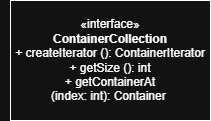

The diagram above was exported from draw.io. Its source (the exported page's mxGraphModel, read from the mxfile embedded in the PNG):
<mxGraphModel dx="469" dy="568" grid="1" gridSize="10" guides="1" tooltips="1" connect="1" arrows="1" fold="1" page="1" pageScale="1" pageWidth="2339" pageHeight="3300" math="0" shadow="0">
  <root>
    <mxCell id="0" />
    <mxCell id="1" parent="0" />
    <mxCell id="pZEXInjFZjCyV2kr3jAC-1" parent="1" style="text;whiteSpace=wrap;html=1;" value="&lt;div style=&quot;color: #6688cc;background-color: #000c18;font-family: Consolas, 'Courier New', monospace;font-weight: normal;font-size: 14px;line-height: 19px;white-space: pre;&quot;&gt;&lt;br&gt;&lt;/div&gt;" vertex="1">
      <mxGeometry height="40" width="30" x="610" y="590" as="geometry" />
    </mxCell>
    <mxCell id="elmn0ErrEyCLqJfB_J_W-1" parent="1" style="html=1;whiteSpace=wrap;" value="«interface»&lt;br&gt;&lt;b&gt;ContainerCollection&lt;/b&gt;&lt;div&gt;+ createIterator ():&amp;nbsp;&lt;span style=&quot;background-color: transparent; color: light-dark(rgb(0, 0, 0), rgb(255, 255, 255));&quot;&gt;ContainerIterator&lt;/span&gt;&lt;/div&gt;&lt;div&gt;+ getSize ():&amp;nbsp;&lt;span style=&quot;background-color: transparent; color: light-dark(rgb(0, 0, 0), rgb(255, 255, 255));&quot;&gt;int&lt;/span&gt;&lt;/div&gt;&lt;div&gt;+ getContainerAt (index:&amp;nbsp;&lt;span style=&quot;background-color: transparent; color: light-dark(rgb(0, 0, 0), rgb(255, 255, 255));&quot;&gt;int&lt;/span&gt;&lt;span style=&quot;background-color: transparent; color: light-dark(rgb(0, 0, 0), rgb(255, 255, 255));&quot;&gt;):&amp;nbsp;&lt;/span&gt;&lt;span style=&quot;background-color: transparent; color: light-dark(rgb(0, 0, 0), rgb(255, 255, 255));&quot;&gt;Container&lt;/span&gt;&lt;span style=&quot;background-color: transparent; color: light-dark(rgb(0, 0, 0), rgb(255, 255, 255));&quot;&gt;&amp;nbsp;&lt;/span&gt;&lt;/div&gt;" vertex="1">
      <mxGeometry height="120" width="200" x="620" y="540" as="geometry" />
    </mxCell>
  </root>
</mxGraphModel>